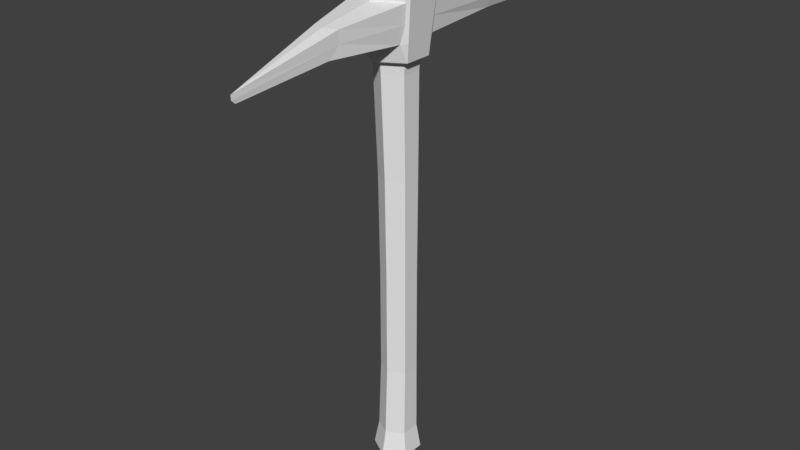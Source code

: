 # Source: pickaxe.blend  (saved by Blender 2.78.0; exported with 4.5.12 LTS)
import bpy
from mathutils import Matrix  # noqa: F401  (used for matrix-valued properties, if any)

bpy.ops.wm.read_factory_settings(use_empty=True)
scene = bpy.context.scene
scene.name = 'Scene'

# ---- collections
col_collection_1 = bpy.data.collections.new('Collection 1'); scene.collection.children.link(col_collection_1)

# ---- world
world_world = bpy.data.worlds.new('World'); scene.world = world_world
world_world.color = (0.05088, 0.05088, 0.05088)
world_world.use_sun_shadow = False
world_world.sun_shadow_jitter_overblur = 0.0
world_world.cycles.sampling_method = 'MANUAL'

# ---- meshes
me_cylinder = bpy.data.meshes.new('Cylinder')
me_cylinder.from_pydata([(0.02598, 0.01676, -0.06458), (0.03012, 0.01739, 0.568), (0.02598, -0.01324, -0.06458), (0.03012, -0.01739, 0.568), (0.02228, 0.01286, 0.4469), (0.02027, 0.01493, 0.3178), (0.01934, 0.01528, 0.1869), (0.01952, 0.01568, 0.0569), (0.02228, -0.01286, 0.4469), (0.02027, -0.008468, 0.3178), (0.01934, -0.007051, 0.1869), (0.01952, -0.00686, 0.0569), (0.02311, 0.01334, 0.4597), (0.02816, 0.01626, 0.5378), (0.021, -0.009668, -0.03272), (0.021, 0.01458, -0.03272), (0.02816, -0.01626, 0.5378), (0.02311, -0.01334, 0.4597), (0.03537, 0.02042, 0.5069), (0.0312, 0.01802, 0.4637), (0.03537, -0.02042, 0.5069), (0.0312, -0.01802, 0.4637), (0.03794, 0.02191, 0.5344), (0.03794, -0.02191, 0.5344), (0.03403, 0.02386, 0.5308), (0.03403, -0.02386, 0.5308), (0.03161, -0.0226, 0.5069), (0.03161, 0.0226, 0.5069), (0.02757, -0.02629, 0.4855), (0.02951, 0.02573, 0.4873), (0.01548, -0.1059, 0.5034), (0.02546, 0.1284, 0.5207), (0.01612, -0.1069, 0.5191), (0.03161, 0.1284, 0.5053), (0.01303, -0.1192, 0.4888), (0.02791, 0.1284, 0.4922), (0.02075, 0.2394, 0.4913), (0.02132, 0.2351, 0.4884), (0.02043, 0.2526, 0.4875), (0.03333, -0.01925, 0.4858), (0.03345, 0.01931, 0.487), (0.02099, -0.02593, 0.4708), (0.0246, 0.02582, 0.4731), (0.02461, 0.02581, 0.4731), (0.0, 0.03176, -0.06458), (0.0, 0.03478, 0.568), (-0.02598, 0.01676, -0.06458), (-0.03012, 0.01739, 0.568), (-0.02598, -0.01324, -0.06458), (-0.03012, -0.01739, 0.568), (0.0, -0.02824, -0.06458), (0.0, -0.03478, 0.568), (0.0, 0.02695, 0.0569), (0.0, 0.02645, 0.1869), (0.0, 0.02664, 0.3178), (0.0, 0.02573, 0.4469), (-0.02228, 0.01286, 0.4469), (-0.02027, 0.01493, 0.3178), (-0.01934, 0.01528, 0.1869), (-0.01952, 0.01568, 0.0569), (-0.02228, -0.01286, 0.4469), (-0.02027, -0.008468, 0.3178), (-0.01934, -0.007051, 0.1869), (-0.01952, -0.00686, 0.0569), (0.0, -0.02573, 0.4469), (0.0, -0.02017, 0.3178), (0.0, -0.01822, 0.1869), (0.0, -0.01813, 0.0569), (-0.02311, 0.01334, 0.4597), (-0.02816, 0.01626, 0.5378), (0.0, 0.03252, 0.5382), (0.0, 0.02669, 0.4597), (0.0, 0.02671, -0.03272), (0.0, -0.02179, -0.03272), (-0.021, -0.009668, -0.03272), (-0.021, 0.01458, -0.03272), (-0.02816, -0.01626, 0.5378), (-0.02311, -0.01334, 0.4597), (0.0, -0.03252, 0.5382), (0.0, -0.02669, 0.4597), (0.0, 0.03603, 0.4637), (0.0, 0.0439, 0.5347), (-0.03537, 0.02042, 0.5069), (-0.0312, 0.01802, 0.4637), (-0.03537, -0.02042, 0.5069), (-0.0312, -0.01802, 0.4637), (0.0, -0.0439, 0.5347), (0.0, -0.03603, 0.4637), (-0.03794, 0.02191, 0.5344), (0.0, 0.0435, 0.5311), (0.0, -0.0435, 0.5311), (-0.03794, -0.02191, 0.5344), (-0.03403, 0.02386, 0.5308), (-0.03403, -0.02386, 0.5308), (-0.03161, -0.0226, 0.5069), (-0.03161, 0.0226, 0.5069), (-0.02757, -0.02629, 0.4855), (-0.02951, 0.02573, 0.4873), (0.0, -0.04218, 0.4854), (0.0, 0.03766, 0.485), (0.0, 0.2336, 0.4865), (0.0, 0.2531, 0.4881), (0.0, -0.2395, 0.4846), (0.0, -0.2392, 0.4787), (-0.01548, -0.1059, 0.5034), (0.0, 0.2415, 0.494), (-0.02546, 0.1284, 0.5207), (-0.01612, -0.1069, 0.5191), (-0.03161, 0.1284, 0.5053), (-0.01303, -0.1192, 0.4888), (-0.02791, 0.1284, 0.4922), (0.0, -0.2343, 0.4741), (0.0, 0.1284, 0.5273), (0.0, 0.1284, 0.4932), (-0.02075, 0.2394, 0.4913), (-0.02132, 0.2351, 0.4884), (-0.02043, 0.2526, 0.4875), (0.0, -0.115, 0.5193), (0.0, -0.1252, 0.4887), (-0.03333, -0.01925, 0.4858), (-0.03345, 0.01931, 0.487), (-0.02099, -0.02593, 0.4708), (0.0, -0.03759, 0.4692), (0.0, 0.03654, 0.4703), (-0.0246, 0.02582, 0.4731), (-0.02461, 0.02581, 0.4731)], [], [(70, 45, 1, 13), (13, 1, 3, 16), (16, 3, 51, 78), (14, 11, 67, 73), (11, 10, 66, 67), (10, 9, 65, 66), (9, 8, 64, 65), (15, 7, 11, 14), (7, 6, 10, 11), (6, 5, 9, 10), (5, 4, 8, 9), (72, 52, 7, 15), (52, 53, 6, 7), (53, 54, 5, 6), (54, 55, 4, 5), (44, 72, 15, 0), (0, 15, 14, 2), (2, 14, 73, 50), (12, 71, 80, 19), (16, 78, 86, 23), (13, 16, 23, 22), (70, 13, 22, 81), (8, 17, 79, 64), (4, 12, 17, 8), (79, 17, 21, 87), (55, 71, 12, 4), (17, 12, 19, 21), (29, 43, 42, 123, 99), (20, 23, 25, 26), (19, 40, 39, 21), (18, 22, 23, 20), (80, 123, 42, 43, 19), (27, 29, 35, 33), (22, 24, 89, 81), (90, 25, 23, 86), (27, 24, 22, 18), (26, 28, 39, 20), (40, 19, 43, 29), (98, 28, 34, 118), (28, 26, 30, 34), (101, 105, 36, 38), (30, 32, 102, 103), (111, 34, 30, 103), (35, 37, 38, 33), (29, 99, 113, 35), (25, 90, 117, 32), (26, 25, 32, 30), (89, 24, 31, 112), (24, 27, 33, 31), (112, 31, 36, 105), (35, 113, 100, 37), (38, 37, 100, 101), (38, 36, 31, 33), (32, 117, 102), (118, 34, 111), (1, 45, 51, 3), (44, 0, 2, 50), (40, 29, 27, 18), (39, 40, 18, 20), (21, 39, 28, 41), (122, 41, 28, 98), (87, 21, 41, 122), (70, 69, 47, 45), (69, 76, 49, 47), (76, 78, 51, 49), (74, 73, 67, 63), (63, 67, 66, 62), (62, 66, 65, 61), (61, 65, 64, 60), (75, 74, 63, 59), (59, 63, 62, 58), (58, 62, 61, 57), (57, 61, 60, 56), (72, 75, 59, 52), (52, 59, 58, 53), (53, 58, 57, 54), (54, 57, 56, 55), (44, 46, 75, 72), (46, 48, 74, 75), (48, 50, 73, 74), (68, 83, 80, 71), (76, 91, 86, 78), (69, 88, 91, 76), (70, 81, 88, 69), (60, 64, 79, 77), (56, 60, 77, 68), (79, 87, 85, 77), (55, 56, 68, 71), (77, 85, 83, 68), (97, 99, 123, 124, 125), (84, 94, 93, 91), (83, 85, 119, 120), (82, 84, 91, 88), (80, 83, 125, 124, 123), (95, 108, 110, 97), (88, 81, 89, 92), (90, 86, 91, 93), (95, 82, 88, 92), (94, 84, 119, 96), (120, 97, 125, 83), (98, 118, 109, 96), (96, 109, 104, 94), (101, 116, 114, 105), (104, 103, 102, 107), (111, 103, 104, 109), (110, 108, 116, 115), (97, 110, 113, 99), (93, 107, 117, 90), (94, 104, 107, 93), (89, 112, 106, 92), (92, 106, 108, 95), (112, 105, 114, 106), (110, 115, 100, 113), (116, 101, 100, 115), (116, 108, 106, 114), (107, 102, 117), (118, 111, 109), (47, 49, 51, 45), (44, 50, 48, 46), (120, 82, 95, 97), (119, 84, 82, 120), (85, 121, 96, 119), (122, 98, 96, 121), (87, 122, 121, 85)])
_uv = me_cylinder.uv_layers.new(name='UVMap')
_uv.uv.foreach_set('vector', [0.3473, 0.6755, 0.2953, 0.6857, 0.2858, 0.6249, 0.3392, 0.6186, 0.3392, 0.6186, 0.2858, 0.6249, 0.2809, 0.5636, 0.3346, 0.5612, 0.3346, 0.5612, 0.2809, 0.5636, 0.2805, 0.502, 0.3335, 0.5037, 0.1924, 0.06079, 0.1857, 0.2259, 0.1453, 0.2249, 0.1469, 0.0593, 0.1857, 0.2259, 0.1823, 0.4573, 0.143, 0.457, 0.1453, 0.2249, 0.1823, 0.4573, 0.182, 0.6882, 0.1407, 0.6884, 0.143, 0.457, 0.182, 0.6882, 0.1839, 0.9166, 0.1385, 0.917, 0.1407, 0.6884, 0.2368, 0.06558, 0.2257, 0.2276, 0.1857, 0.2259, 0.1924, 0.06079, 0.2257, 0.2276, 0.2216, 0.4574, 0.1823, 0.4573, 0.1857, 0.2259, 0.2216, 0.4574, 0.223, 0.6872, 0.182, 0.6882, 0.1823, 0.4573, 0.223, 0.6872, 0.2292, 0.9147, 0.1839, 0.9166, 0.182, 0.6882, 0.279, 0.07281, 0.2656, 0.2298, 0.2257, 0.2276, 0.2368, 0.06558, 0.2656, 0.2298, 0.2608, 0.4575, 0.2216, 0.4574, 0.2257, 0.2276, 0.2608, 0.4575, 0.264, 0.686, 0.223, 0.6872, 0.2216, 0.4574, 0.264, 0.686, 0.274, 0.9114, 0.2292, 0.9147, 0.223, 0.6872, 0.2943, 0.02186, 0.279, 0.07281, 0.2368, 0.06558, 0.2465, 0.01051, 0.2465, 0.01051, 0.2368, 0.06558, 0.1924, 0.06079, 0.1975, 0.003289, 0.1975, 0.003289, 0.1924, 0.06079, 0.1469, 0.0593, 0.1475, 0.0002452, 0.3755, 0.8964, 0.3622, 0.9441, 0.3417, 0.9474, 0.3612, 0.8871, 0.715, 0.8753, 0.7726, 0.8926, 0.7726, 0.9111, 0.7051, 0.8945, 0.6684, 0.8404, 0.715, 0.8753, 0.7051, 0.8945, 0.6534, 0.851, 0.6495, 0.7857, 0.6684, 0.8404, 0.6534, 0.851, 0.6286, 0.7822, 0.1839, 0.9166, 0.1846, 0.9391, 0.1383, 0.9395, 0.1385, 0.917, 0.2292, 0.9147, 0.2306, 0.937, 0.1846, 0.9391, 0.1839, 0.9166, 0.453, 0.8501, 0.4088, 0.8642, 0.4012, 0.8502, 0.453, 0.8349, 0.274, 0.9114, 0.2765, 0.9333, 0.2306, 0.937, 0.2292, 0.9147, 0.4088, 0.8642, 0.3755, 0.8964, 0.3612, 0.8871, 0.4012, 0.8502, 0.3195, 0.8761, 0.3405, 0.895, 0.3398, 0.8974, 0.3302, 0.9446, 0.303, 0.9386, 0.6741, 0.9379, 0.7051, 0.8945, 0.7092, 0.903, 0.681, 0.9434, 0.3612, 0.8871, 0.3283, 0.8649, 0.3806, 0.8188, 0.4012, 0.8502, 0.6168, 0.8795, 0.6534, 0.851, 0.7051, 0.8945, 0.6741, 0.9379, 0.3417, 0.9474, 0.3302, 0.9446, 0.3398, 0.8974, 0.3405, 0.895, 0.3612, 0.8871, 0.5605, 0.6304, 0.564, 0.5955, 0.7449, 0.5935, 0.7456, 0.6174, 0.6534, 0.851, 0.6456, 0.848, 0.6229, 0.7847, 0.6286, 0.7822, 0.7726, 0.9171, 0.7092, 0.903, 0.7051, 0.8945, 0.7726, 0.9111, 0.6118, 0.8737, 0.6456, 0.848, 0.6534, 0.851, 0.6168, 0.8795, 0.3637, 0.7822, 0.3956, 0.8105, 0.3806, 0.8188, 0.3568, 0.7867, 0.3283, 0.8649, 0.3612, 0.8871, 0.3405, 0.895, 0.3195, 0.8761, 0.9381, 0.677, 0.9657, 0.7229, 0.796, 0.7027, 0.7846, 0.677, 0.9657, 0.7229, 0.9671, 0.7622, 0.8189, 0.7314, 0.796, 0.7027, 0.9732, 0.1992, 0.95, 0.1992, 0.9476, 0.1617, 0.9724, 0.1621, 0.7866, 0.3171, 0.7977, 0.3456, 0.6429, 0.3772, 0.6239, 0.3772, 0.6341, 0.677, 0.796, 0.7027, 0.8189, 0.7314, 0.578, 0.677, 0.7449, 0.5935, 0.9342, 0.5831, 0.9669, 0.581, 0.7456, 0.6174, 0.564, 0.5955, 0.5847, 0.5441, 0.7449, 0.5441, 0.7449, 0.5935, 0.9622, 0.3082, 0.9245, 0.3772, 0.7839, 0.3772, 0.7977, 0.3456, 0.9465, 0.2629, 0.9622, 0.3082, 0.7977, 0.3456, 0.7866, 0.3171, 0.5945, 0.1992, 0.5595, 0.1377, 0.7451, 0.1536, 0.7435, 0.1992, 0.5595, 0.1377, 0.5654, 0.09497, 0.7515, 0.125, 0.7451, 0.1536, 0.7435, 0.1992, 0.7451, 0.1536, 0.9476, 0.1617, 0.95, 0.1992, 0.7449, 0.5935, 0.7449, 0.5441, 0.9315, 0.5441, 0.9342, 0.5831, 0.9669, 0.581, 0.9342, 0.5831, 0.9315, 0.5441, 0.9672, 0.5441, 0.9724, 0.1621, 0.9476, 0.1617, 0.7451, 0.1536, 0.7515, 0.125, 0.7977, 0.3456, 0.7839, 0.3772, 0.6429, 0.3772, 0.7846, 0.677, 0.796, 0.7027, 0.6341, 0.677, 0.4935, 0.08671, 0.5242, 0.14, 0.4012, 0.14, 0.4319, 0.08671, 0.5112, 0.255, 0.4847, 0.301, 0.4316, 0.301, 0.4051, 0.255, 0.3283, 0.8649, 0.3195, 0.8761, 0.2948, 0.8468, 0.2998, 0.8403, 0.3806, 0.8188, 0.3283, 0.8649, 0.2998, 0.8403, 0.3568, 0.7867, 0.4012, 0.8502, 0.3806, 0.8188, 0.3956, 0.8105, 0.4153, 0.8326, 0.453, 0.826, 0.4153, 0.8326, 0.3956, 0.8105, 0.453, 0.7961, 0.453, 0.8349, 0.4012, 0.8502, 0.4153, 0.8326, 0.453, 0.826, 0.3583, 0.3332, 0.3465, 0.3895, 0.2937, 0.3798, 0.307, 0.3197, 0.3465, 0.3895, 0.3382, 0.4464, 0.2848, 0.4407, 0.2937, 0.3798, 0.3382, 0.4464, 0.3335, 0.5037, 0.2805, 0.502, 0.2848, 0.4407, 0.1014, 0.0599, 0.1469, 0.0593, 0.1453, 0.2249, 0.1049, 0.2251, 0.1049, 0.2251, 0.1453, 0.2249, 0.143, 0.457, 0.1037, 0.4565, 0.1037, 0.4565, 0.143, 0.457, 0.1407, 0.6884, 0.09949, 0.6874, 0.09949, 0.6874, 0.1407, 0.6884, 0.1385, 0.917, 0.09312, 0.9158, 0.05693, 0.06382, 0.1014, 0.0599, 0.1049, 0.2251, 0.06481, 0.2261, 0.06481, 0.2261, 0.1049, 0.2251, 0.1037, 0.4565, 0.06441, 0.4558, 0.06441, 0.4558, 0.1037, 0.4565, 0.09949, 0.6874, 0.05849, 0.6856, 0.05849, 0.6856, 0.09949, 0.6874, 0.09312, 0.9158, 0.04788, 0.9129, 0.01461, 0.07022, 0.05693, 0.06382, 0.06481, 0.2261, 0.02487, 0.2274, 0.02487, 0.2274, 0.06481, 0.2261, 0.06441, 0.4558, 0.02525, 0.4552, 0.02525, 0.4552, 0.06441, 0.4558, 0.05849, 0.6856, 0.01755, 0.6836, 0.01755, 0.6836, 0.05849, 0.6856, 0.04788, 0.9129, 0.003175, 0.9087, 0.0002452, 0.01898, 0.04832, 0.008572, 0.05693, 0.06382, 0.01461, 0.07022, 0.04832, 0.008572, 0.09738, 0.002307, 0.1014, 0.0599, 0.05693, 0.06382, 0.09738, 0.002307, 0.1475, 0.0002452, 0.1469, 0.0593, 0.1014, 0.0599, 0.5306, 0.8964, 0.5448, 0.8871, 0.5644, 0.9474, 0.5439, 0.9441, 0.8302, 0.8753, 0.8401, 0.8945, 0.7726, 0.9111, 0.7726, 0.8926, 0.8769, 0.8404, 0.8919, 0.851, 0.8401, 0.8945, 0.8302, 0.8753, 0.8957, 0.7857, 0.9166, 0.7822, 0.8919, 0.851, 0.8769, 0.8404, 0.09312, 0.9158, 0.1385, 0.917, 0.1383, 0.9395, 0.09203, 0.9382, 0.04788, 0.9129, 0.09312, 0.9158, 0.09203, 0.9382, 0.046, 0.9352, 0.453, 0.8501, 0.453, 0.8349, 0.5049, 0.8502, 0.4973, 0.8642, 0.003175, 0.9087, 0.04788, 0.9129, 0.046, 0.9352, 0.0002452, 0.9306, 0.4973, 0.8642, 0.5049, 0.8502, 0.5448, 0.8871, 0.5306, 0.8964, 0.5866, 0.8761, 0.6031, 0.9386, 0.5759, 0.9446, 0.5662, 0.8974, 0.5656, 0.895, 0.8712, 0.9379, 0.8642, 0.9434, 0.8361, 0.903, 0.8401, 0.8945, 0.5448, 0.8871, 0.5049, 0.8502, 0.5255, 0.8188, 0.5778, 0.8649, 0.9285, 0.8795, 0.8712, 0.9379, 0.8401, 0.8945, 0.8919, 0.851, 0.5644, 0.9474, 0.5448, 0.8871, 0.5656, 0.895, 0.5662, 0.8974, 0.5759, 0.9446, 0.5605, 0.4577, 0.7456, 0.4707, 0.7449, 0.4947, 0.564, 0.4926, 0.8919, 0.851, 0.9166, 0.7822, 0.9224, 0.7847, 0.8996, 0.848, 0.7726, 0.9171, 0.7726, 0.9111, 0.8401, 0.8945, 0.8361, 0.903, 0.9335, 0.8737, 0.9285, 0.8795, 0.8919, 0.851, 0.8996, 0.848, 0.5424, 0.7822, 0.5492, 0.7867, 0.5255, 0.8188, 0.5105, 0.8105, 0.5778, 0.8649, 0.5866, 0.8761, 0.5656, 0.895, 0.5448, 0.8871, 0.9381, 0.677, 0.7846, 0.677, 0.796, 0.6514, 0.9657, 0.6311, 0.9657, 0.6311, 0.796, 0.6514, 0.8189, 0.6227, 0.9671, 0.5919, 0.9732, 0.1992, 0.9724, 0.2363, 0.9476, 0.2367, 0.95, 0.1992, 0.7866, 0.4372, 0.6239, 0.3772, 0.6429, 0.3772, 0.7977, 0.4087, 0.6341, 0.677, 0.578, 0.677, 0.8189, 0.6227, 0.796, 0.6514, 0.7449, 0.4947, 0.7456, 0.4707, 0.9669, 0.5072, 0.9342, 0.5051, 0.564, 0.4926, 0.7449, 0.4947, 0.7449, 0.5441, 0.5847, 0.5441, 0.9622, 0.4461, 0.7977, 0.4087, 0.7839, 0.3772, 0.9245, 0.3772, 0.9465, 0.4914, 0.7866, 0.4372, 0.7977, 0.4087, 0.9622, 0.4461, 0.5945, 0.1992, 0.7435, 0.1992, 0.7451, 0.2449, 0.5595, 0.2607, 0.5595, 0.2607, 0.7451, 0.2449, 0.7515, 0.2735, 0.5654, 0.3035, 0.7435, 0.1992, 0.95, 0.1992, 0.9476, 0.2367, 0.7451, 0.2449, 0.7449, 0.4947, 0.9342, 0.5051, 0.9315, 0.5441, 0.7449, 0.5441, 0.9669, 0.5072, 0.9672, 0.5441, 0.9315, 0.5441, 0.9342, 0.5051, 0.9724, 0.2363, 0.7515, 0.2735, 0.7451, 0.2449, 0.9476, 0.2367, 0.7977, 0.4087, 0.6429, 0.3772, 0.7839, 0.3772, 0.7846, 0.677, 0.6341, 0.677, 0.796, 0.6514, 0.4935, 0.1933, 0.4319, 0.1933, 0.4012, 0.14, 0.5242, 0.14, 0.5112, 0.255, 0.4051, 0.255, 0.4316, 0.209, 0.4847, 0.209, 0.5778, 0.8649, 0.6062, 0.8403, 0.6113, 0.8468, 0.5866, 0.8761, 0.5255, 0.8188, 0.5492, 0.7867, 0.6062, 0.8403, 0.5778, 0.8649, 0.5049, 0.8502, 0.4907, 0.8326, 0.5105, 0.8105, 0.5255, 0.8188, 0.453, 0.826, 0.453, 0.7961, 0.5105, 0.8105, 0.4907, 0.8326, 0.453, 0.8349, 0.453, 0.826, 0.4907, 0.8326, 0.5049, 0.8502])
me_cylinder.use_remesh_preserve_volume = False
me_cylinder.use_remesh_preserve_attributes = False
me_cylinder.use_mirror_vertex_groups = False
me_cylinder.update()

# ---- objects
ob_cylinder = bpy.data.objects.new('Cylinder', me_cylinder)

# ---- transforms, parenting, visibility, modifiers, constraints
ob_cylinder.location = (0.0, 0.0, 0.0)
ob_cylinder.lineart.crease_threshold = 0.0

# ---- collection membership
col_collection_1.objects.link(ob_cylinder)

# ---- scene / render settings (as saved in the file)
scene.frame_start = 1; scene.frame_end = 250; scene.frame_set(1)
scene.render.engine = 'BLENDER_EEVEE_NEXT'
scene.render.resolution_percentage = 50
scene.render.dither_intensity = 0.0
scene.cycles.use_denoising = False
scene.cycles.samples = 128
scene.cycles.sampling_pattern = 'TABULATED_SOBOL'
scene.cycles.light_sampling_threshold = 0.0
scene.cycles.use_adaptive_sampling = False
scene.cycles.use_light_tree = False
scene.cycles.blur_glossy = 0.0
scene.cycles.sample_clamp_indirect = 0.0
scene.view_settings.view_transform = 'Standard'
bpy.context.view_layer.update()

# ---- added for rendering (the .blend has no active camera and no usable light): camera, sun
cam_auto = bpy.data.cameras.new('AutoCamera')
cam_auto.lens = 50.0
cam_auto.sensor_width = 36.0
cam_auto.clip_end = 1000.0
ob_auto_camera = bpy.data.objects.new('AutoCamera', cam_auto)
scene.collection.objects.link(ob_auto_camera)
ob_auto_camera.location = (0.745123, -0.887327, 0.847829)
ob_auto_camera.rotation_euler = (1.09748, -7.21219e-08, 0.694738)
scene.camera = ob_auto_camera
light_auto_sun = bpy.data.lights.new('AutoSun', 'SUN')
light_auto_sun.energy = 3.0
light_auto_sun.angle = 0.0523599
ob_auto_sun = bpy.data.objects.new('AutoSun', light_auto_sun)
scene.collection.objects.link(ob_auto_sun)
ob_auto_sun.rotation_euler = (0.872665, 0.174533, 0.523599)
bpy.context.view_layer.update()
